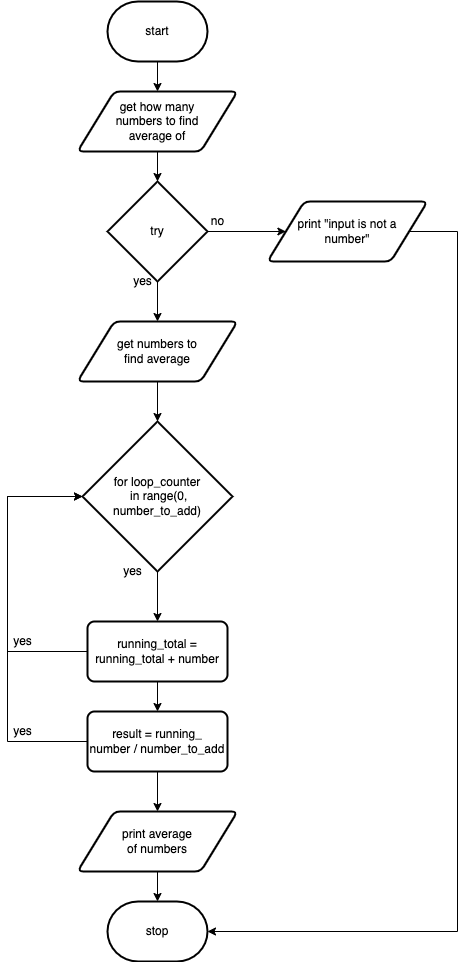

The diagram above was exported from draw.io. Its source (the exported page's mxGraphModel, read from the mxfile embedded in the PNG):
<mxGraphModel dx="627" dy="447" grid="1" gridSize="10" guides="1" tooltips="1" connect="1" arrows="1" fold="1" page="1" pageScale="1" pageWidth="827" pageHeight="1169" math="0" shadow="0">
  <root>
    <mxCell id="0" />
    <mxCell id="1" parent="0" />
    <mxCell id="15" style="edgeStyle=none;rounded=0;html=1;exitX=0.5;exitY=1;exitDx=0;exitDy=0;exitPerimeter=0;" edge="1" parent="1" source="2" target="3">
      <mxGeometry relative="1" as="geometry" />
    </mxCell>
    <mxCell id="2" value="start" style="strokeWidth=2;html=1;shape=mxgraph.flowchart.terminator;whiteSpace=wrap;" vertex="1" parent="1">
      <mxGeometry x="140" y="80" width="100" height="60" as="geometry" />
    </mxCell>
    <mxCell id="16" style="edgeStyle=none;rounded=0;html=1;exitX=0.5;exitY=1;exitDx=0;exitDy=0;" edge="1" parent="1" source="3" target="4">
      <mxGeometry relative="1" as="geometry" />
    </mxCell>
    <mxCell id="3" value="get how many &lt;br&gt;numbers to find &lt;br&gt;average of" style="shape=parallelogram;html=1;strokeWidth=2;perimeter=parallelogramPerimeter;whiteSpace=wrap;rounded=1;arcSize=12;size=0.23;" vertex="1" parent="1">
      <mxGeometry x="110" y="170" width="160" height="60" as="geometry" />
    </mxCell>
    <mxCell id="14" style="edgeStyle=none;rounded=0;html=1;exitX=1;exitY=0.5;exitDx=0;exitDy=0;exitPerimeter=0;" edge="1" parent="1" source="4" target="5">
      <mxGeometry relative="1" as="geometry" />
    </mxCell>
    <mxCell id="17" style="edgeStyle=none;rounded=0;html=1;exitX=0.5;exitY=1;exitDx=0;exitDy=0;exitPerimeter=0;entryX=0.5;entryY=0;entryDx=0;entryDy=0;" edge="1" parent="1" source="4" target="6">
      <mxGeometry relative="1" as="geometry" />
    </mxCell>
    <mxCell id="4" value="try" style="strokeWidth=2;html=1;shape=mxgraph.flowchart.decision;whiteSpace=wrap;" vertex="1" parent="1">
      <mxGeometry x="140" y="260" width="100" height="100" as="geometry" />
    </mxCell>
    <mxCell id="23" style="edgeStyle=none;rounded=0;html=1;exitX=1;exitY=0.5;exitDx=0;exitDy=0;entryX=1;entryY=0.5;entryDx=0;entryDy=0;entryPerimeter=0;" edge="1" parent="1" source="5" target="11">
      <mxGeometry relative="1" as="geometry">
        <Array as="points">
          <mxPoint x="490" y="310" />
          <mxPoint x="490" y="1010" />
        </Array>
      </mxGeometry>
    </mxCell>
    <mxCell id="5" value="print &quot;input is not a &lt;br&gt;number&quot;" style="shape=parallelogram;html=1;strokeWidth=2;perimeter=parallelogramPerimeter;whiteSpace=wrap;rounded=1;arcSize=12;size=0.23;" vertex="1" parent="1">
      <mxGeometry x="300" y="280" width="160" height="60" as="geometry" />
    </mxCell>
    <mxCell id="18" style="edgeStyle=none;rounded=0;html=1;exitX=0.5;exitY=1;exitDx=0;exitDy=0;" edge="1" parent="1" source="6" target="7">
      <mxGeometry relative="1" as="geometry" />
    </mxCell>
    <mxCell id="6" value="get numbers to &lt;br&gt;find average" style="shape=parallelogram;html=1;strokeWidth=2;perimeter=parallelogramPerimeter;whiteSpace=wrap;rounded=1;arcSize=12;size=0.23;" vertex="1" parent="1">
      <mxGeometry x="110" y="400" width="160" height="60" as="geometry" />
    </mxCell>
    <mxCell id="19" style="edgeStyle=none;rounded=0;html=1;exitX=0.5;exitY=1;exitDx=0;exitDy=0;exitPerimeter=0;" edge="1" parent="1" source="7" target="8">
      <mxGeometry relative="1" as="geometry" />
    </mxCell>
    <mxCell id="7" value="for loop_counter&lt;br&gt;&amp;nbsp;in range(0, number_to_add)" style="strokeWidth=2;html=1;shape=mxgraph.flowchart.decision;whiteSpace=wrap;" vertex="1" parent="1">
      <mxGeometry x="115" y="500" width="150" height="150" as="geometry" />
    </mxCell>
    <mxCell id="12" style="edgeStyle=none;html=1;exitX=0;exitY=0.5;exitDx=0;exitDy=0;entryX=0;entryY=0.5;entryDx=0;entryDy=0;entryPerimeter=0;rounded=0;" edge="1" parent="1" source="8" target="7">
      <mxGeometry relative="1" as="geometry">
        <Array as="points">
          <mxPoint x="40" y="730" />
          <mxPoint x="40" y="575" />
        </Array>
      </mxGeometry>
    </mxCell>
    <mxCell id="21" style="edgeStyle=none;rounded=0;html=1;exitX=0.5;exitY=1;exitDx=0;exitDy=0;" edge="1" parent="1" source="8" target="9">
      <mxGeometry relative="1" as="geometry" />
    </mxCell>
    <mxCell id="8" value="running_total = running_total + number" style="rounded=1;whiteSpace=wrap;html=1;absoluteArcSize=1;arcSize=14;strokeWidth=2;" vertex="1" parent="1">
      <mxGeometry x="120" y="700" width="140" height="60" as="geometry" />
    </mxCell>
    <mxCell id="13" style="edgeStyle=none;rounded=0;html=1;exitX=0;exitY=0.5;exitDx=0;exitDy=0;entryX=0;entryY=0.5;entryDx=0;entryDy=0;entryPerimeter=0;" edge="1" parent="1" source="9" target="7">
      <mxGeometry relative="1" as="geometry">
        <Array as="points">
          <mxPoint x="40" y="820" />
          <mxPoint x="40" y="575" />
        </Array>
      </mxGeometry>
    </mxCell>
    <mxCell id="20" style="edgeStyle=none;rounded=0;html=1;exitX=0.5;exitY=1;exitDx=0;exitDy=0;" edge="1" parent="1" source="9" target="10">
      <mxGeometry relative="1" as="geometry" />
    </mxCell>
    <mxCell id="9" value="result = running_&lt;br&gt;number / number_to_add" style="rounded=1;whiteSpace=wrap;html=1;absoluteArcSize=1;arcSize=14;strokeWidth=2;" vertex="1" parent="1">
      <mxGeometry x="120" y="790" width="140" height="60" as="geometry" />
    </mxCell>
    <mxCell id="22" style="edgeStyle=none;rounded=0;html=1;exitX=0.5;exitY=1;exitDx=0;exitDy=0;" edge="1" parent="1" source="10" target="11">
      <mxGeometry relative="1" as="geometry" />
    </mxCell>
    <mxCell id="10" value="print average &lt;br&gt;of numbers" style="shape=parallelogram;html=1;strokeWidth=2;perimeter=parallelogramPerimeter;whiteSpace=wrap;rounded=1;arcSize=12;size=0.23;" vertex="1" parent="1">
      <mxGeometry x="110" y="890" width="160" height="60" as="geometry" />
    </mxCell>
    <mxCell id="11" value="stop" style="strokeWidth=2;html=1;shape=mxgraph.flowchart.terminator;whiteSpace=wrap;" vertex="1" parent="1">
      <mxGeometry x="140" y="980" width="100" height="60" as="geometry" />
    </mxCell>
    <mxCell id="24" value="no" style="text;html=1;resizable=0;autosize=1;align=center;verticalAlign=middle;points=[];fillColor=none;strokeColor=none;rounded=0;" vertex="1" parent="1">
      <mxGeometry x="235" y="290" width="30" height="20" as="geometry" />
    </mxCell>
    <mxCell id="25" value="yes" style="text;html=1;resizable=0;autosize=1;align=center;verticalAlign=middle;points=[];fillColor=none;strokeColor=none;rounded=0;" vertex="1" parent="1">
      <mxGeometry x="160" y="350" width="30" height="20" as="geometry" />
    </mxCell>
    <mxCell id="26" value="yes" style="text;html=1;resizable=0;autosize=1;align=center;verticalAlign=middle;points=[];fillColor=none;strokeColor=none;rounded=0;" vertex="1" parent="1">
      <mxGeometry x="150" y="640" width="30" height="20" as="geometry" />
    </mxCell>
    <mxCell id="27" value="yes" style="text;html=1;resizable=0;autosize=1;align=center;verticalAlign=middle;points=[];fillColor=none;strokeColor=none;rounded=0;" vertex="1" parent="1">
      <mxGeometry x="40" y="800" width="30" height="20" as="geometry" />
    </mxCell>
    <mxCell id="28" value="yes" style="text;html=1;resizable=0;autosize=1;align=center;verticalAlign=middle;points=[];fillColor=none;strokeColor=none;rounded=0;" vertex="1" parent="1">
      <mxGeometry x="40" y="710" width="30" height="20" as="geometry" />
    </mxCell>
  </root>
</mxGraphModel>